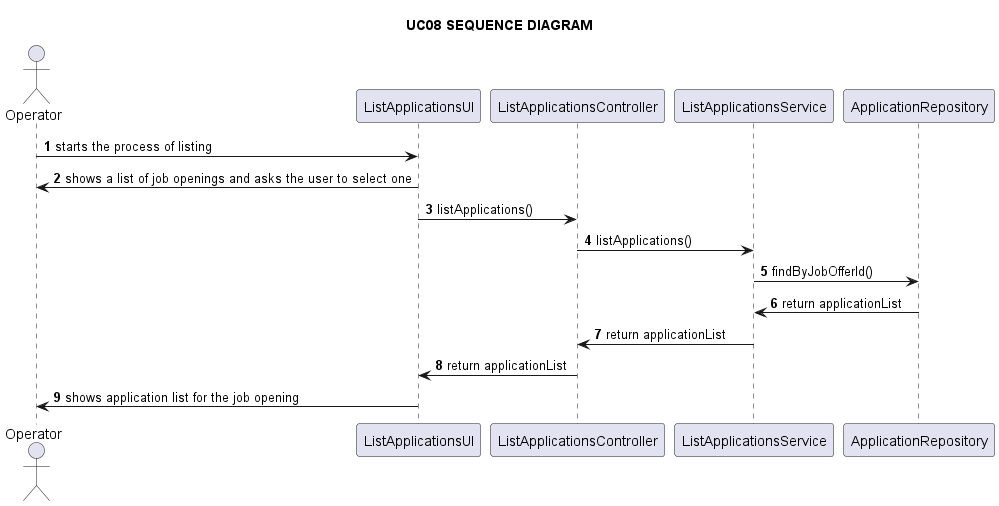

The diagram above was rendered by PlantUML. Its source (embedded in the PNG):
@startuml

title UC08 SEQUENCE DIAGRAM

autonumber

actor Operator as o
participant ListApplicationsUI as ui
participant ListApplicationsController as c
participant ListApplicationsService as service
participant ApplicationRepository as repo

o -> ui: starts the process of listing

ui -> o: shows a list of job openings and asks the user to select one

ui -> c: listApplications()

c -> service: listApplications()

service -> repo: findByJobOfferId()

repo -> service: return applicationList

service -> c: return applicationList

c -> ui: return applicationList

ui -> o: shows application list for the job opening

@enduml